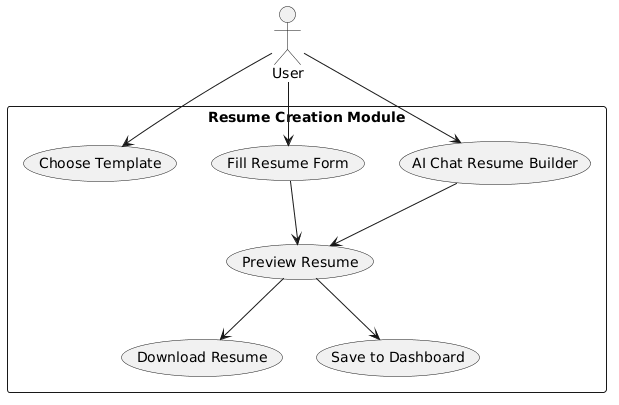

The diagram above was rendered by PlantUML. Its source (embedded in the PNG):
@startuml
actor User

rectangle "Resume Creation Module" {

  User --> (Choose Template)
  User --> (Fill Resume Form)
  User --> (AI Chat Resume Builder)

  (Fill Resume Form) --> (Preview Resume)
  (AI Chat Resume Builder) --> (Preview Resume)

  (Preview Resume) --> (Download Resume)
  (Preview Resume) --> (Save to Dashboard)

}
@enduml